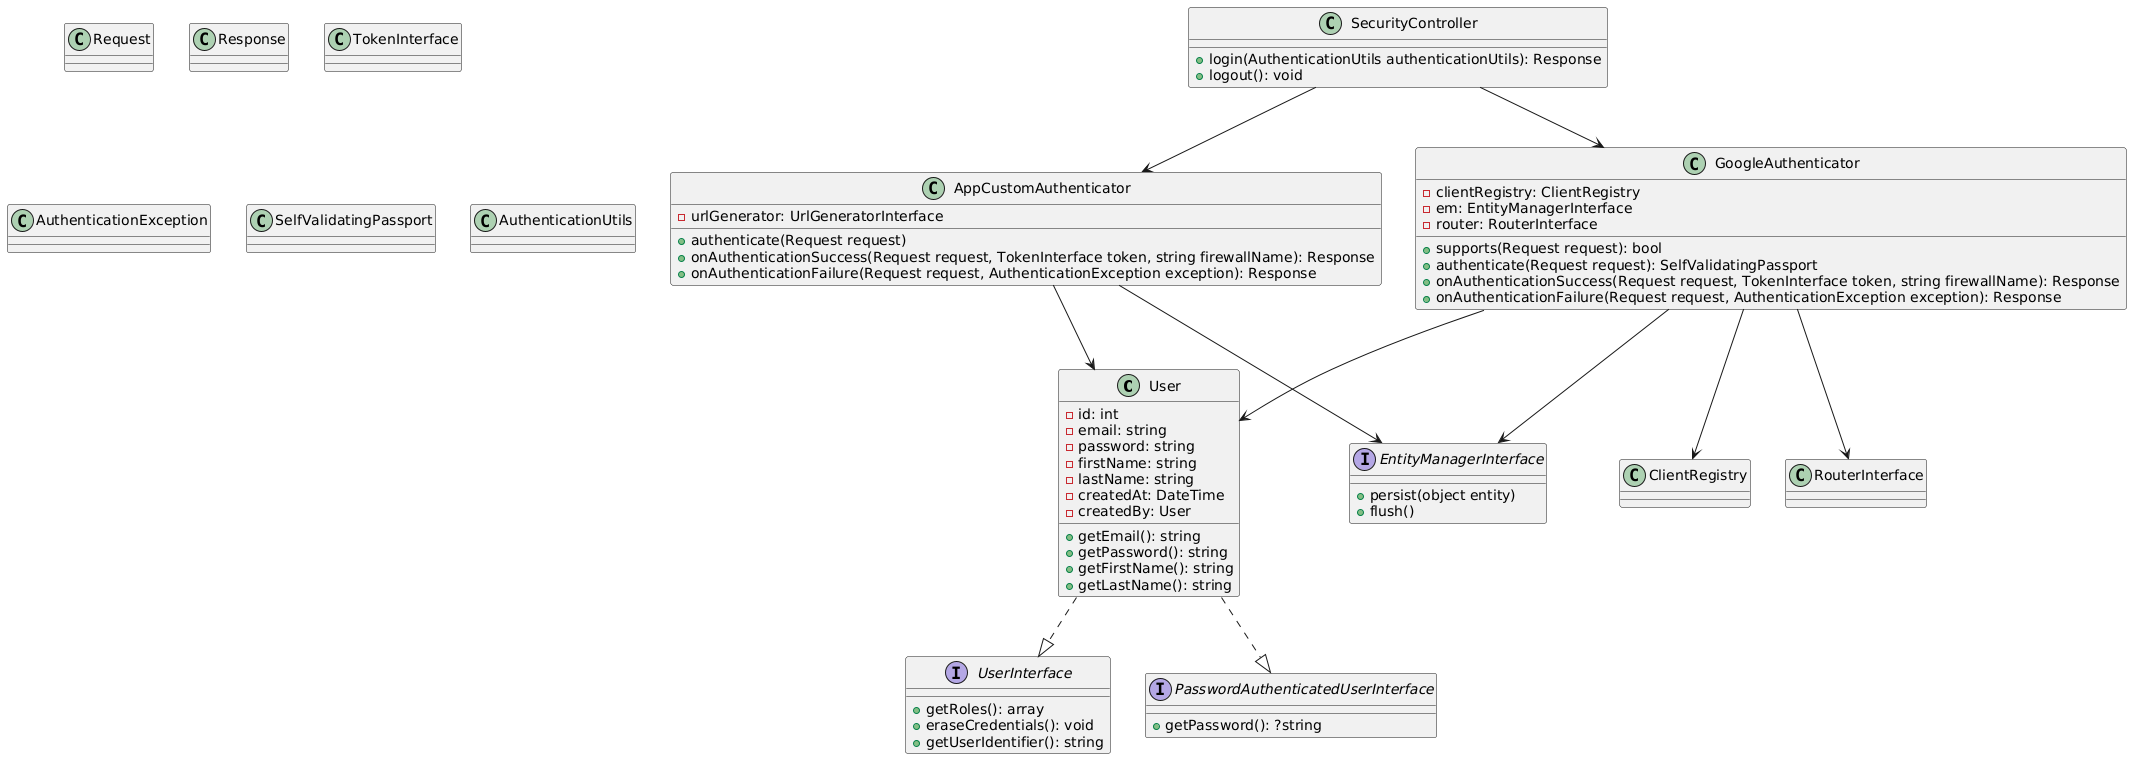

The diagram above was rendered by PlantUML. Its source (embedded in the PNG):
@startuml
class User {
    - id: int
    - email: string
    - password: string
    - firstName: string
    - lastName: string
    - createdAt: DateTime
    - createdBy: User
    + getEmail(): string
    + getPassword(): string
    + getFirstName(): string
    + getLastName(): string
}

interface UserInterface {
    + getRoles(): array
    + eraseCredentials(): void
    + getUserIdentifier(): string
}

interface PasswordAuthenticatedUserInterface {
    + getPassword(): ?string
}

User ..|> UserInterface
User ..|> PasswordAuthenticatedUserInterface

class AppCustomAuthenticator {
    - urlGenerator: UrlGeneratorInterface
    + authenticate(Request request)
    + onAuthenticationSuccess(Request request, TokenInterface token, string firewallName): Response
    + onAuthenticationFailure(Request request, AuthenticationException exception): Response
}

class GoogleAuthenticator {
    - clientRegistry: ClientRegistry
    - em: EntityManagerInterface
    - router: RouterInterface
    + supports(Request request): bool
    + authenticate(Request request): SelfValidatingPassport
    + onAuthenticationSuccess(Request request, TokenInterface token, string firewallName): Response
    + onAuthenticationFailure(Request request, AuthenticationException exception): Response
}

class SecurityController {
    + login(AuthenticationUtils authenticationUtils): Response
    + logout(): void
}

interface EntityManagerInterface {
    + persist(object entity)
    + flush()
}

class Request
class Response
class TokenInterface
class AuthenticationException
class ClientRegistry
class SelfValidatingPassport
class RouterInterface
class AuthenticationUtils

' Relations pour l'authentification
AppCustomAuthenticator --> EntityManagerInterface
AppCustomAuthenticator --> User
GoogleAuthenticator --> ClientRegistry
GoogleAuthenticator --> EntityManagerInterface
GoogleAuthenticator --> RouterInterface
GoogleAuthenticator --> User

SecurityController --> AppCustomAuthenticator
SecurityController --> GoogleAuthenticator
@enduml